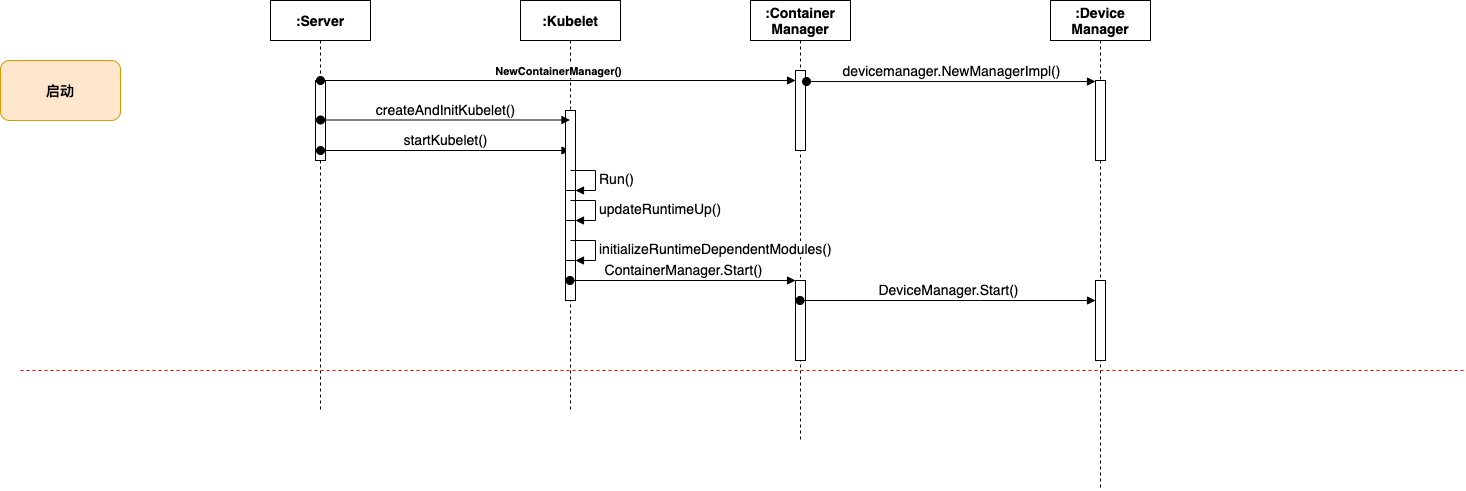

The diagram above was exported from draw.io. Its source (the exported page's mxGraphModel, read from the mxfile embedded in the PNG):
<mxGraphModel dx="1667" dy="921" grid="1" gridSize="10" guides="1" tooltips="1" connect="1" arrows="1" fold="1" page="1" pageScale="1" pageWidth="827" pageHeight="1169" math="0" shadow="0">
  <root>
    <mxCell id="0" />
    <mxCell id="1" parent="0" />
    <mxCell id="2" value=":Server" style="shape=umlLifeline;perimeter=lifelinePerimeter;whiteSpace=wrap;html=1;container=1;collapsible=0;recursiveResize=0;outlineConnect=0;fontSize=14;fontStyle=1" vertex="1" parent="1">
      <mxGeometry x="40" y="40" width="100" height="410" as="geometry" />
    </mxCell>
    <mxCell id="8" value="" style="html=1;points=[];perimeter=orthogonalPerimeter;fontSize=14;" vertex="1" parent="2">
      <mxGeometry x="45" y="80" width="10" height="80" as="geometry" />
    </mxCell>
    <mxCell id="17" value="startKubelet()" style="html=1;verticalAlign=bottom;startArrow=oval;startFill=1;endArrow=block;startSize=8;strokeColor=#000000;fontSize=14;fontColor=#000000;" edge="1" parent="2" target="3">
      <mxGeometry width="60" relative="1" as="geometry">
        <mxPoint x="50" y="150" as="sourcePoint" />
        <mxPoint x="110" y="150" as="targetPoint" />
      </mxGeometry>
    </mxCell>
    <mxCell id="3" value=":Kubelet" style="shape=umlLifeline;perimeter=lifelinePerimeter;whiteSpace=wrap;html=1;container=1;collapsible=0;recursiveResize=0;outlineConnect=0;fontSize=14;fontStyle=1" vertex="1" parent="1">
      <mxGeometry x="290" y="40" width="100" height="410" as="geometry" />
    </mxCell>
    <mxCell id="15" value="" style="html=1;points=[];perimeter=orthogonalPerimeter;fontSize=14;fontColor=#000000;" vertex="1" parent="3">
      <mxGeometry x="45" y="110" width="10" height="80" as="geometry" />
    </mxCell>
    <mxCell id="18" value="" style="html=1;points=[];perimeter=orthogonalPerimeter;fontSize=14;fontColor=#000000;" vertex="1" parent="3">
      <mxGeometry x="45" y="190" width="10" height="40" as="geometry" />
    </mxCell>
    <mxCell id="19" value="Run()" style="edgeStyle=orthogonalEdgeStyle;html=1;align=left;spacingLeft=2;endArrow=block;rounded=0;entryX=1;entryY=0;strokeColor=#000000;fontSize=14;fontColor=#000000;" edge="1" target="18" parent="3">
      <mxGeometry relative="1" as="geometry">
        <mxPoint x="50" y="170" as="sourcePoint" />
        <Array as="points">
          <mxPoint x="75" y="170" />
        </Array>
      </mxGeometry>
    </mxCell>
    <mxCell id="20" value="" style="html=1;points=[];perimeter=orthogonalPerimeter;fontSize=14;fontColor=#000000;" vertex="1" parent="3">
      <mxGeometry x="45" y="220" width="10" height="40" as="geometry" />
    </mxCell>
    <mxCell id="21" value="updateRuntimeUp()" style="edgeStyle=orthogonalEdgeStyle;html=1;align=left;spacingLeft=2;endArrow=block;rounded=0;entryX=1;entryY=0;strokeColor=#000000;fontSize=14;fontColor=#000000;" edge="1" target="20" parent="3">
      <mxGeometry relative="1" as="geometry">
        <mxPoint x="50" y="200" as="sourcePoint" />
        <Array as="points">
          <mxPoint x="75" y="200" />
        </Array>
      </mxGeometry>
    </mxCell>
    <mxCell id="4" value=":Container Manager" style="shape=umlLifeline;perimeter=lifelinePerimeter;whiteSpace=wrap;html=1;container=1;collapsible=0;recursiveResize=0;outlineConnect=0;fontSize=14;fontStyle=1" vertex="1" parent="1">
      <mxGeometry x="520" y="40" width="100" height="440" as="geometry" />
    </mxCell>
    <mxCell id="9" value="" style="html=1;points=[];perimeter=orthogonalPerimeter;fontSize=14;" vertex="1" parent="4">
      <mxGeometry x="45" y="70" width="10" height="80" as="geometry" />
    </mxCell>
    <mxCell id="26" value="" style="html=1;points=[];perimeter=orthogonalPerimeter;fontSize=14;fontColor=#000000;" vertex="1" parent="4">
      <mxGeometry x="45" y="280" width="10" height="80" as="geometry" />
    </mxCell>
    <mxCell id="5" value=":Device Manager" style="shape=umlLifeline;perimeter=lifelinePerimeter;whiteSpace=wrap;html=1;container=1;collapsible=0;recursiveResize=0;outlineConnect=0;fontSize=14;fontStyle=1" vertex="1" parent="1">
      <mxGeometry x="820" y="40" width="100" height="490" as="geometry" />
    </mxCell>
    <mxCell id="12" value="" style="html=1;points=[];perimeter=orthogonalPerimeter;fontSize=14;" vertex="1" parent="5">
      <mxGeometry x="45" y="80" width="10" height="80" as="geometry" />
    </mxCell>
    <mxCell id="28" value="" style="html=1;points=[];perimeter=orthogonalPerimeter;fontSize=14;fontColor=#000000;" vertex="1" parent="5">
      <mxGeometry x="45" y="280" width="10" height="80" as="geometry" />
    </mxCell>
    <mxCell id="7" value="启动" style="rounded=1;whiteSpace=wrap;html=1;fontSize=14;fontStyle=1;fillColor=#ffe6cc;strokeColor=#d79b00;" vertex="1" parent="1">
      <mxGeometry x="-230" y="100" width="120" height="60" as="geometry" />
    </mxCell>
    <mxCell id="10" value="&lt;span style=&quot;font-size: 11px ; font-weight: 700&quot;&gt;NewContainerManager()&lt;/span&gt;" style="html=1;verticalAlign=bottom;startArrow=oval;endArrow=block;startSize=8;fontSize=14;exitX=0.5;exitY=0;exitDx=0;exitDy=0;exitPerimeter=0;" edge="1" target="9" parent="1" source="8">
      <mxGeometry relative="1" as="geometry">
        <mxPoint x="505" y="100" as="sourcePoint" />
      </mxGeometry>
    </mxCell>
    <mxCell id="13" value="devicemanager.NewManagerImpl()" style="html=1;verticalAlign=bottom;startArrow=oval;endArrow=block;startSize=8;fontSize=14;exitX=1.1;exitY=0.138;exitDx=0;exitDy=0;exitPerimeter=0;" edge="1" target="12" parent="1" source="9">
      <mxGeometry relative="1" as="geometry">
        <mxPoint x="710" y="110" as="sourcePoint" />
      </mxGeometry>
    </mxCell>
    <mxCell id="14" value="" style="endArrow=none;dashed=1;html=1;fontSize=14;strokeColor=#FF0000;" edge="1" parent="1">
      <mxGeometry width="50" height="50" relative="1" as="geometry">
        <mxPoint x="-210" y="410" as="sourcePoint" />
        <mxPoint x="1234" y="410" as="targetPoint" />
      </mxGeometry>
    </mxCell>
    <mxCell id="16" value="createAndInitKubelet()" style="html=1;verticalAlign=bottom;startArrow=oval;startFill=1;endArrow=block;startSize=8;fontSize=14;fontColor=#000000;" edge="1" parent="1" target="3">
      <mxGeometry width="60" relative="1" as="geometry">
        <mxPoint x="90" y="159.5" as="sourcePoint" />
        <mxPoint x="150" y="159.5" as="targetPoint" />
      </mxGeometry>
    </mxCell>
    <mxCell id="22" value="" style="html=1;points=[];perimeter=orthogonalPerimeter;fontSize=14;fontColor=#000000;" vertex="1" parent="1">
      <mxGeometry x="335" y="300" width="10" height="40" as="geometry" />
    </mxCell>
    <mxCell id="23" value="initializeRuntimeDependentModules()" style="edgeStyle=orthogonalEdgeStyle;html=1;align=left;spacingLeft=2;endArrow=block;rounded=0;entryX=1;entryY=0;strokeColor=#000000;fontSize=14;fontColor=#000000;" edge="1" target="22" parent="1">
      <mxGeometry relative="1" as="geometry">
        <mxPoint x="340" y="280" as="sourcePoint" />
        <Array as="points">
          <mxPoint x="365" y="280" />
        </Array>
      </mxGeometry>
    </mxCell>
    <mxCell id="27" value="ContainerManager.Start()" style="html=1;verticalAlign=bottom;startArrow=oval;endArrow=block;startSize=8;strokeColor=#000000;fontSize=14;fontColor=#000000;" edge="1" target="26" parent="1" source="3">
      <mxGeometry relative="1" as="geometry">
        <mxPoint x="505" y="320" as="sourcePoint" />
      </mxGeometry>
    </mxCell>
    <mxCell id="29" value="DeviceManager.Start()" style="html=1;verticalAlign=bottom;startArrow=oval;endArrow=block;startSize=8;strokeColor=#000000;fontSize=14;fontColor=#000000;" edge="1" target="28" parent="1" source="4">
      <mxGeometry relative="1" as="geometry">
        <mxPoint x="805" y="320" as="sourcePoint" />
        <Array as="points">
          <mxPoint x="740" y="340" />
        </Array>
      </mxGeometry>
    </mxCell>
  </root>
</mxGraphModel>